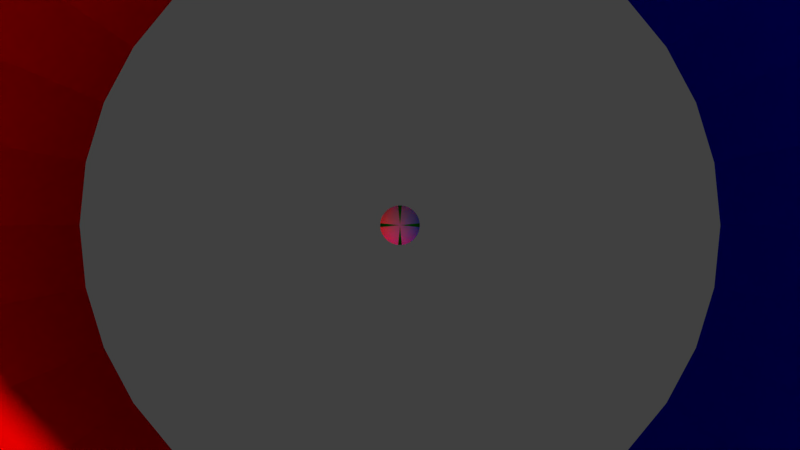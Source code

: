 # Source: build_819.22.1435.blend  (saved by Blender 2.79.0; exported with 4.5.12 LTS)
import bpy
from mathutils import Matrix  # noqa: F401  (used for matrix-valued properties, if any)

bpy.ops.wm.read_factory_settings(use_empty=True)
scene = bpy.context.scene
scene.name = 'Scene'

# ---- collections
col_collection_1 = bpy.data.collections.new('Collection 1'); scene.collection.children.link(col_collection_1)

# ---- materials (node trees are filled in below, after node groups)
mat_material_004 = bpy.data.materials.new('Material.004')
mat_material_004.alpha_threshold = 0.0
mat_material_004.use_transparent_shadow = False
mat_material_004.roughness = 0.5
mat_material_001 = bpy.data.materials.new('Material.001')
mat_material_001.alpha_threshold = 0.0
mat_material_001.use_transparent_shadow = False
mat_material_001.diffuse_color = (1.0, 0.0, 0.0, 1.0)
mat_material_001.roughness = 0.5
mat_material = bpy.data.materials.new('Material')
mat_material.alpha_threshold = 0.0
mat_material.use_transparent_shadow = False
mat_material.diffuse_color = (0.0, 0.0, 1.0, 1.0)
mat_material.roughness = 0.5
mat_material.line_color = (0.0, 0.0, 0.0, 1.0)
mat_material_002 = bpy.data.materials.new('Material.002')
mat_material_002.alpha_threshold = 0.0
mat_material_002.use_transparent_shadow = False
mat_material_002.diffuse_color = (1.0, 1.0, 1.0, 1.0)
mat_material_002.roughness = 0.5
mat_material_003 = bpy.data.materials.new('Material.003')
mat_material_003.alpha_threshold = 0.0
mat_material_003.use_transparent_shadow = False
mat_material_003.diffuse_color = (0.0, 1.0, 0.0, 1.0)
mat_material_003.roughness = 0.5

# ---- material node trees

# ---- world
world_world = bpy.data.worlds.new('World'); scene.world = world_world
world_world.color = (0.05088, 0.05088, 0.05088)
world_world.use_sun_shadow = False
world_world.sun_shadow_jitter_overblur = 0.0
world_world.cycles.sampling_method = 'MANUAL'

# ---- cameras
cam_camera = bpy.data.cameras.new('Camera')
cam_camera.clip_end = 100.0
cam_camera.lens = 35.0
cam_camera.sensor_width = 32.0
cam_camera.sensor_height = 18.0
cam_camera.ortho_scale = 7.314
cam_camera.dof.focus_distance = 0.0
cam_camera.dof.aperture_fstop = 128.0

# ---- meshes
me_cylinder_004 = bpy.data.meshes.new('Cylinder.004')
me_cylinder_004.from_pydata([(0.0, 1.0, -1.0), (0.0, 1.0, 1.0), (0.1951, 0.9808, -1.0), (0.1951, 0.9808, 1.0), (0.3827, 0.9239, -1.0), (0.3827, 0.9239, 1.0), (0.5556, 0.8315, -1.0), (0.5556, 0.8315, 1.0), (0.7071, 0.7071, -1.0), (0.7071, 0.7071, 1.0), (0.8315, 0.5556, -1.0), (0.8315, 0.5556, 1.0), (0.9239, 0.3827, -1.0), (0.9239, 0.3827, 1.0), (0.9808, 0.1951, -1.0), (0.9808, 0.1951, 1.0), (1.0, 7.55e-08, -1.0), (1.0, 7.55e-08, 1.0), (0.9808, -0.1951, -1.0), (0.9808, -0.1951, 1.0), (0.9239, -0.3827, -1.0), (0.9239, -0.3827, 1.0), (0.8315, -0.5556, -1.0), (0.8315, -0.5556, 1.0), (0.7071, -0.7071, -1.0), (0.7071, -0.7071, 1.0), (0.5556, -0.8315, -1.0), (0.5556, -0.8315, 1.0), (0.3827, -0.9239, -1.0), (0.3827, -0.9239, 1.0), (0.1951, -0.9808, -1.0), (0.1951, -0.9808, 1.0), (-3.258e-07, -1.0, -1.0), (-3.258e-07, -1.0, 1.0), (-0.1951, -0.9808, -1.0), (-0.1951, -0.9808, 1.0), (-0.3827, -0.9239, -1.0), (-0.3827, -0.9239, 1.0), (-0.5556, -0.8315, -1.0), (-0.5556, -0.8315, 1.0), (-0.7071, -0.7071, -1.0), (-0.7071, -0.7071, 1.0), (-0.8315, -0.5556, -1.0), (-0.8315, -0.5556, 1.0), (-0.9239, -0.3827, -1.0), (-0.9239, -0.3827, 1.0), (-0.9808, -0.1951, -1.0), (-0.9808, -0.1951, 1.0), (-1.0, 9.656e-07, -1.0), (-1.0, 9.656e-07, 1.0), (-0.9808, 0.1951, -1.0), (-0.9808, 0.1951, 1.0), (-0.9239, 0.3827, -1.0), (-0.9239, 0.3827, 1.0), (-0.8315, 0.5556, -1.0), (-0.8315, 0.5556, 1.0), (-0.7071, 0.7071, -1.0), (-0.7071, 0.7071, 1.0), (-0.5556, 0.8315, -1.0), (-0.5556, 0.8315, 1.0), (-0.3827, 0.9239, -1.0), (-0.3827, 0.9239, 1.0), (-0.1951, 0.9808, -1.0), (-0.1951, 0.9808, 1.0), (-2.551e-08, 1.204, -1.216), (0.2349, 1.181, -1.216), (0.2349, 1.181, 1.216), (-2.551e-08, 1.204, 1.216), (0.4608, 1.112, -1.216), (0.4608, 1.112, 1.216), (0.669, 1.001, -1.216), (0.669, 1.001, 1.216), (0.8515, 0.8515, -1.216), (0.8515, 0.8515, 1.216), (1.001, 0.669, -1.216), (1.001, 0.669, 1.216), (1.112, 0.4608, -1.216), (1.112, 0.4608, 1.216), (1.181, 0.2349, -1.216), (1.181, 0.2349, 1.216), (1.204, 2.307e-08, -1.216), (1.204, 2.307e-08, 1.216), (1.181, -0.2349, -1.216), (1.181, -0.2349, 1.216), (1.112, -0.4608, -1.216), (1.112, -0.4608, 1.216), (1.001, -0.669, -1.216), (1.001, -0.669, 1.216), (0.8515, -0.8515, -1.216), (0.8515, -0.8515, 1.216), (0.669, -1.001, -1.216), (0.669, -1.001, 1.216), (0.4608, -1.112, -1.216), (0.4608, -1.112, 1.216), (0.2349, -1.181, -1.216), (0.2349, -1.181, 1.216), (-4.135e-07, -1.204, -1.216), (-4.135e-07, -1.204, 1.216), (-0.2349, -1.181, -1.216), (-0.2349, -1.181, 1.216), (-0.4608, -1.112, -1.216), (-0.4608, -1.112, 1.216), (-0.669, -1.001, -1.216), (-0.669, -1.001, 1.216), (-0.8515, -0.8515, -1.216), (-0.8515, -0.8515, 1.216), (-1.001, -0.669, -1.216), (-1.001, -0.669, 1.216), (-1.112, -0.4608, -1.216), (-1.112, -0.4608, 1.216), (-1.181, -0.2349, -1.216), (-1.181, -0.2349, 1.216), (-1.204, 1.096e-06, -1.216), (-1.204, 1.096e-06, 1.216), (-1.181, 0.2349, -1.216), (-1.181, 0.2349, 1.216), (-1.112, 0.4608, -1.216), (-1.112, 0.4608, 1.216), (-1.001, 0.669, -1.216), (-1.001, 0.669, 1.216), (-0.8515, 0.8515, -1.216), (-0.8515, 0.8515, 1.216), (-0.669, 1.001, -1.216), (-0.669, 1.001, 1.216), (-0.4608, 1.112, -1.216), (-0.4608, 1.112, 1.216), (-0.2349, 1.181, -1.216), (-0.2349, 1.181, 1.216)], [], [(0, 1, 3, 2), (2, 3, 5, 4), (4, 5, 7, 6), (6, 7, 9, 8), (8, 9, 11, 10), (10, 11, 13, 12), (12, 13, 15, 14), (14, 15, 17, 16), (16, 17, 19, 18), (18, 19, 21, 20), (20, 21, 23, 22), (22, 23, 25, 24), (24, 25, 27, 26), (26, 27, 29, 28), (28, 29, 31, 30), (30, 31, 33, 32), (32, 33, 35, 34), (34, 35, 37, 36), (36, 37, 39, 38), (38, 39, 41, 40), (40, 41, 43, 42), (42, 43, 45, 44), (44, 45, 47, 46), (46, 47, 49, 48), (48, 49, 51, 50), (50, 51, 53, 52), (52, 53, 55, 54), (54, 55, 57, 56), (56, 57, 59, 58), (58, 59, 61, 60), (60, 61, 63, 62), (62, 63, 1, 0), (64, 65, 66, 67), (65, 68, 69, 66), (68, 70, 71, 69), (70, 72, 73, 71), (72, 74, 75, 73), (74, 76, 77, 75), (76, 78, 79, 77), (78, 80, 81, 79), (80, 82, 83, 81), (82, 84, 85, 83), (84, 86, 87, 85), (86, 88, 89, 87), (88, 90, 91, 89), (90, 92, 93, 91), (92, 94, 95, 93), (94, 96, 97, 95), (96, 98, 99, 97), (98, 100, 101, 99), (100, 102, 103, 101), (102, 104, 105, 103), (104, 106, 107, 105), (106, 108, 109, 107), (108, 110, 111, 109), (110, 112, 113, 111), (112, 114, 115, 113), (114, 116, 117, 115), (116, 118, 119, 117), (118, 120, 121, 119), (120, 122, 123, 121), (122, 124, 125, 123), (124, 126, 127, 125), (126, 64, 67, 127), (7, 5, 69, 71), (40, 42, 106, 104), (25, 23, 87, 89), (58, 60, 124, 122), (43, 41, 105, 107), (6, 8, 72, 70), (61, 59, 123, 125), (24, 26, 90, 88), (9, 7, 71, 73), (42, 44, 108, 106), (27, 25, 89, 91), (60, 62, 126, 124), (45, 43, 107, 109), (8, 10, 74, 72), (63, 61, 125, 127), (26, 28, 92, 90), (11, 9, 73, 75), (44, 46, 110, 108), (29, 27, 91, 93), (62, 0, 64, 126), (47, 45, 109, 111), (10, 12, 76, 74), (1, 63, 127, 67), (28, 30, 94, 92), (13, 11, 75, 77), (46, 48, 112, 110), (31, 29, 93, 95), (49, 47, 111, 113), (12, 14, 78, 76), (30, 32, 96, 94), (15, 13, 77, 79), (48, 50, 114, 112), (33, 31, 95, 97), (51, 49, 113, 115), (14, 16, 80, 78), (32, 34, 98, 96), (17, 15, 79, 81), (50, 52, 116, 114), (35, 33, 97, 99), (53, 51, 115, 117), (16, 18, 82, 80), (34, 36, 100, 98), (19, 17, 81, 83), (0, 2, 65, 64), (52, 54, 118, 116), (37, 35, 99, 101), (3, 1, 67, 66), (55, 53, 117, 119), (18, 20, 84, 82), (36, 38, 102, 100), (21, 19, 83, 85), (54, 56, 120, 118), (39, 37, 101, 103), (2, 4, 68, 65), (57, 55, 119, 121), (20, 22, 86, 84), (5, 3, 66, 69), (38, 40, 104, 102), (23, 21, 85, 87), (56, 58, 122, 120), (41, 39, 103, 105), (4, 6, 70, 68), (59, 57, 121, 123), (22, 24, 88, 86)])
me_cylinder_004.materials.append(mat_material_004)
me_cylinder_004.use_remesh_preserve_volume = False
me_cylinder_004.use_remesh_preserve_attributes = False
me_cylinder_004.use_mirror_vertex_groups = False
me_cylinder_004.update()
me_cylinder = bpy.data.meshes.new('Cylinder')
me_cylinder.from_pydata([(0.0, 1.0, -1.0), (0.0, 1.0, 1.0), (0.1951, 0.9808, -1.0), (0.1951, 0.9808, 1.0), (0.3827, 0.9239, -1.0), (0.3827, 0.9239, 1.0), (0.5556, 0.8315, -1.0), (0.5556, 0.8315, 1.0), (0.7071, 0.7071, -1.0), (0.7071, 0.7071, 1.0), (0.8315, 0.5556, -1.0), (0.8315, 0.5556, 1.0), (0.9239, 0.3827, -1.0), (0.9239, 0.3827, 1.0), (0.9808, 0.1951, -1.0), (0.9808, 0.1951, 1.0), (1.0, 7.55e-08, -1.0), (1.0, 7.55e-08, 1.0), (0.9808, -0.1951, -1.0), (0.9808, -0.1951, 1.0), (0.9239, -0.3827, -1.0), (0.9239, -0.3827, 1.0), (0.8315, -0.5556, -1.0), (0.8315, -0.5556, 1.0), (0.7071, -0.7071, -1.0), (0.7071, -0.7071, 1.0), (0.5556, -0.8315, -1.0), (0.5556, -0.8315, 1.0), (0.3827, -0.9239, -1.0), (0.3827, -0.9239, 1.0), (0.1951, -0.9808, -1.0), (0.1951, -0.9808, 1.0), (-3.258e-07, -1.0, -1.0), (-3.258e-07, -1.0, 1.0), (-0.1951, -0.9808, -1.0), (-0.1951, -0.9808, 1.0), (-0.3827, -0.9239, -1.0), (-0.3827, -0.9239, 1.0), (-0.5556, -0.8315, -1.0), (-0.5556, -0.8315, 1.0), (-0.7071, -0.7071, -1.0), (-0.7071, -0.7071, 1.0), (-0.8315, -0.5556, -1.0), (-0.8315, -0.5556, 1.0), (-0.9239, -0.3827, -1.0), (-0.9239, -0.3827, 1.0), (-0.9808, -0.1951, -1.0), (-0.9808, -0.1951, 1.0), (-1.0, 9.656e-07, -1.0), (-1.0, 9.656e-07, 1.0), (-0.9808, 0.1951, -1.0), (-0.9808, 0.1951, 1.0), (-0.9239, 0.3827, -1.0), (-0.9239, 0.3827, 1.0), (-0.8315, 0.5556, -1.0), (-0.8315, 0.5556, 1.0), (-0.7071, 0.7071, -1.0), (-0.7071, 0.7071, 1.0), (-0.5556, 0.8315, -1.0), (-0.5556, 0.8315, 1.0), (-0.3827, 0.9239, -1.0), (-0.3827, 0.9239, 1.0), (-0.1951, 0.9808, -1.0), (-0.1951, 0.9808, 1.0), (-2.551e-08, 1.204, -1.216), (0.2349, 1.181, -1.216), (0.2349, 1.181, 1.216), (-2.551e-08, 1.204, 1.216), (0.4608, 1.112, -1.216), (0.4608, 1.112, 1.216), (0.669, 1.001, -1.216), (0.669, 1.001, 1.216), (0.8515, 0.8515, -1.216), (0.8515, 0.8515, 1.216), (1.001, 0.669, -1.216), (1.001, 0.669, 1.216), (1.112, 0.4608, -1.216), (1.112, 0.4608, 1.216), (1.181, 0.2349, -1.216), (1.181, 0.2349, 1.216), (1.204, 2.307e-08, -1.216), (1.204, 2.307e-08, 1.216), (1.181, -0.2349, -1.216), (1.181, -0.2349, 1.216), (1.112, -0.4608, -1.216), (1.112, -0.4608, 1.216), (1.001, -0.669, -1.216), (1.001, -0.669, 1.216), (0.8515, -0.8515, -1.216), (0.8515, -0.8515, 1.216), (0.669, -1.001, -1.216), (0.669, -1.001, 1.216), (0.4608, -1.112, -1.216), (0.4608, -1.112, 1.216), (0.2349, -1.181, -1.216), (0.2349, -1.181, 1.216), (-4.135e-07, -1.204, -1.216), (-4.135e-07, -1.204, 1.216), (-0.2349, -1.181, -1.216), (-0.2349, -1.181, 1.216), (-0.4608, -1.112, -1.216), (-0.4608, -1.112, 1.216), (-0.669, -1.001, -1.216), (-0.669, -1.001, 1.216), (-0.8515, -0.8515, -1.216), (-0.8515, -0.8515, 1.216), (-1.001, -0.669, -1.216), (-1.001, -0.669, 1.216), (-1.112, -0.4608, -1.216), (-1.112, -0.4608, 1.216), (-1.181, -0.2349, -1.216), (-1.181, -0.2349, 1.216), (-1.204, 1.096e-06, -1.216), (-1.204, 1.096e-06, 1.216), (-1.181, 0.2349, -1.216), (-1.181, 0.2349, 1.216), (-1.112, 0.4608, -1.216), (-1.112, 0.4608, 1.216), (-1.001, 0.669, -1.216), (-1.001, 0.669, 1.216), (-0.8515, 0.8515, -1.216), (-0.8515, 0.8515, 1.216), (-0.669, 1.001, -1.216), (-0.669, 1.001, 1.216), (-0.4608, 1.112, -1.216), (-0.4608, 1.112, 1.216), (-0.2349, 1.181, -1.216), (-0.2349, 1.181, 1.216)], [], [(0, 1, 3, 2), (2, 3, 5, 4), (4, 5, 7, 6), (6, 7, 9, 8), (8, 9, 11, 10), (10, 11, 13, 12), (12, 13, 15, 14), (14, 15, 17, 16), (16, 17, 19, 18), (18, 19, 21, 20), (20, 21, 23, 22), (22, 23, 25, 24), (24, 25, 27, 26), (26, 27, 29, 28), (28, 29, 31, 30), (30, 31, 33, 32), (32, 33, 35, 34), (34, 35, 37, 36), (36, 37, 39, 38), (38, 39, 41, 40), (40, 41, 43, 42), (42, 43, 45, 44), (44, 45, 47, 46), (46, 47, 49, 48), (48, 49, 51, 50), (50, 51, 53, 52), (52, 53, 55, 54), (54, 55, 57, 56), (56, 57, 59, 58), (58, 59, 61, 60), (60, 61, 63, 62), (62, 63, 1, 0), (64, 65, 66, 67), (65, 68, 69, 66), (68, 70, 71, 69), (70, 72, 73, 71), (72, 74, 75, 73), (74, 76, 77, 75), (76, 78, 79, 77), (78, 80, 81, 79), (80, 82, 83, 81), (82, 84, 85, 83), (84, 86, 87, 85), (86, 88, 89, 87), (88, 90, 91, 89), (90, 92, 93, 91), (92, 94, 95, 93), (94, 96, 97, 95), (96, 98, 99, 97), (98, 100, 101, 99), (100, 102, 103, 101), (102, 104, 105, 103), (104, 106, 107, 105), (106, 108, 109, 107), (108, 110, 111, 109), (110, 112, 113, 111), (112, 114, 115, 113), (114, 116, 117, 115), (116, 118, 119, 117), (118, 120, 121, 119), (120, 122, 123, 121), (122, 124, 125, 123), (124, 126, 127, 125), (126, 64, 67, 127), (7, 5, 69, 71), (40, 42, 106, 104), (25, 23, 87, 89), (58, 60, 124, 122), (43, 41, 105, 107), (6, 8, 72, 70), (61, 59, 123, 125), (24, 26, 90, 88), (9, 7, 71, 73), (42, 44, 108, 106), (27, 25, 89, 91), (60, 62, 126, 124), (45, 43, 107, 109), (8, 10, 74, 72), (63, 61, 125, 127), (26, 28, 92, 90), (11, 9, 73, 75), (44, 46, 110, 108), (29, 27, 91, 93), (62, 0, 64, 126), (47, 45, 109, 111), (10, 12, 76, 74), (1, 63, 127, 67), (28, 30, 94, 92), (13, 11, 75, 77), (46, 48, 112, 110), (31, 29, 93, 95), (49, 47, 111, 113), (12, 14, 78, 76), (30, 32, 96, 94), (15, 13, 77, 79), (48, 50, 114, 112), (33, 31, 95, 97), (51, 49, 113, 115), (14, 16, 80, 78), (32, 34, 98, 96), (17, 15, 79, 81), (50, 52, 116, 114), (35, 33, 97, 99), (53, 51, 115, 117), (16, 18, 82, 80), (34, 36, 100, 98), (19, 17, 81, 83), (0, 2, 65, 64), (52, 54, 118, 116), (37, 35, 99, 101), (3, 1, 67, 66), (55, 53, 117, 119), (18, 20, 84, 82), (36, 38, 102, 100), (21, 19, 83, 85), (54, 56, 120, 118), (39, 37, 101, 103), (2, 4, 68, 65), (57, 55, 119, 121), (20, 22, 86, 84), (5, 3, 66, 69), (38, 40, 104, 102), (23, 21, 85, 87), (56, 58, 122, 120), (41, 39, 103, 105), (4, 6, 70, 68), (59, 57, 121, 123), (22, 24, 88, 86)])
me_cylinder.polygons.foreach_set('material_index', [1, 1, 1, 1, 1, 1, 1, 1, 1, 1, 1, 1, 1, 1, 1, 1, 0, 0, 0, 0, 0, 0, 0, 0, 0, 0, 0, 0, 0, 0, 0, 0, 1, 1, 1, 1, 1, 1, 1, 1, 1, 1, 1, 1, 1, 1, 1, 1, 0, 0, 0, 0, 0, 0, 0, 0, 0, 0, 0, 0, 0, 0, 0, 0, 1, 0, 1, 0, 0, 1, 0, 1, 1, 0, 1, 0, 0, 1, 0, 1, 1, 0, 1, 0, 0, 1, 0, 1, 1, 0, 1, 0, 1, 1, 1, 0, 1, 0, 1, 0, 1, 0, 0, 0, 1, 0, 1, 1, 0, 0, 1, 0, 1, 0, 1, 0, 0, 1, 0, 1, 1, 0, 1, 0, 0, 1, 0, 1])
me_cylinder.materials.append(mat_material_001)
me_cylinder.materials.append(mat_material)
me_cylinder.use_remesh_preserve_volume = False
me_cylinder.use_remesh_preserve_attributes = False
me_cylinder.use_mirror_vertex_groups = False
me_cylinder.update()
me_sphere = bpy.data.meshes.new('Sphere')
me_sphere.from_pydata([(-0.01909, -0.9808, 0.1942), (-0.03744, -0.9239, 0.3808), (-0.05436, -0.8315, 0.5529), (-0.06918, -0.7071, 0.7037), (-0.08135, -0.5556, 0.8275), (-0.09039, -0.3827, 0.9194), (-0.09596, -0.1951, 0.9761), (-0.09784, -4.172e-07, 0.9952), (-0.09596, 0.1951, 0.9761), (-0.05436, 0.8315, 0.5529), (0.01916, -0.9808, 0.1941), (0.03758, -0.9239, 0.3808), (0.05455, -0.8315, 0.5529), (0.06943, -0.7071, 0.7037), (0.08165, -0.5556, 0.8275), (0.09072, -0.3827, 0.9194), (0.09631, -0.1951, 0.976), (0.0982, -4.172e-07, 0.9952), (0.09631, 0.1951, 0.976), (0.09072, 0.3827, 0.9194), (0.08165, 0.5556, 0.8275), (0.06943, 0.7071, 0.7037), (0.05455, 0.8315, 0.5529), (0.03758, 0.9239, 0.3808), (0.01916, 0.9808, 0.1941), (0.05667, -0.9808, 0.1867), (0.1112, -0.9239, 0.3662), (0.1614, -0.8315, 0.5316), (0.2054, -0.7071, 0.6766), (0.2415, -0.5556, 0.7956), (0.2683, -0.3827, 0.8841), (0.2849, -0.1951, 0.9385), (0.2905, -4.172e-07, 0.9569), (0.2849, 0.1951, 0.9385), (0.2683, 0.3827, 0.8841), (0.2415, 0.5556, 0.7956), (0.2054, 0.7071, 0.6766), (0.1614, 0.8315, 0.5316), (0.1112, 0.9239, 0.3662), (0.05667, 0.9808, 0.1867), (0.092, -0.9808, 0.172), (0.1805, -0.9239, 0.3375), (0.262, -0.8315, 0.4899), (0.3334, -0.7071, 0.6236), (0.3921, -0.5556, 0.7332), (0.4357, -0.3827, 0.8147), (0.4625, -0.1951, 0.8649), (0.4716, -4.172e-07, 0.8818), (0.4625, 0.1951, 0.8649), (0.4357, 0.3827, 0.8147), (0.3921, 0.5556, 0.7332), (0.3334, 0.7071, 0.6236), (0.262, 0.8315, 0.4899), (0.1805, 0.9239, 0.3375), (0.092, 0.9808, 0.172), (0.1238, -0.9808, 0.1508), (0.2428, -0.9239, 0.2958), (0.3525, -0.8315, 0.4294), (0.4487, -0.7071, 0.5465), (0.5276, -0.5556, 0.6426), (0.5862, -0.3827, 0.7141), (0.6223, -0.1951, 0.758), (0.6345, -4.172e-07, 0.7729), (0.6223, 0.1951, 0.758), (0.5862, 0.3827, 0.7141), (0.5276, 0.5556, 0.6426), (0.4487, 0.7071, 0.5465), (0.3525, 0.8315, 0.4294), (0.2428, 0.9239, 0.2958), (0.1238, 0.9808, 0.1508), (0.1508, -0.9808, 0.1237), (0.2959, -0.9239, 0.2427), (0.4295, -0.8315, 0.3524), (0.5467, -0.7071, 0.4485), (0.6428, -0.5556, 0.5274), (0.7143, -0.3827, 0.586), (0.7583, -0.1951, 0.6221), (0.7731, -4.172e-07, 0.6343), (0.7583, 0.1951, 0.6221), (0.7143, 0.3827, 0.586), (0.6428, 0.5556, 0.5274), (0.5467, 0.7071, 0.4485), (0.4295, 0.8315, 0.3524), (0.2959, 0.9239, 0.2427), (0.1508, 0.9808, 0.1237), (0.1721, -0.9808, 0.09193), (0.3375, -0.9239, 0.1803), (0.49, -0.8315, 0.2618), (0.6237, -0.7071, 0.3332), (0.7334, -0.5556, 0.3918), (0.8149, -0.3827, 0.4354), (0.8651, -0.1951, 0.4622), (0.882, -4.172e-07, 0.4712), (0.8651, 0.1951, 0.4622), (0.8149, 0.3827, 0.4354), (0.7334, 0.5556, 0.3918), (0.6237, 0.7071, 0.3332), (0.49, 0.8315, 0.2618), (0.3375, 0.9239, 0.1803), (0.1721, 0.9808, 0.09193), (0.1867, -0.9808, 0.0566), (0.3662, -0.9239, 0.111), (0.5317, -0.8315, 0.1612), (0.6767, -0.7071, 0.2051), (0.7957, -0.5556, 0.2412), (0.8841, -0.3827, 0.268), (0.9386, -0.1951, 0.2845), (0.957, -4.172e-07, 0.2901), (0.9386, 0.1951, 0.2845), (0.8841, 0.3827, 0.268), (0.7957, 0.5556, 0.2412), (0.6767, 0.7071, 0.2051), (0.5317, 0.8315, 0.1612), (0.3662, 0.9239, 0.111), (0.1867, 0.9808, 0.0566), (0.1942, -0.9808, 0.01909), (0.3808, -0.9239, 0.03744), (0.5529, -0.8315, 0.05436), (0.7037, -0.7071, 0.06918), (0.8275, -0.5556, 0.08135), (0.9194, -0.3827, 0.09039), (0.9761, -0.1951, 0.09596), (0.9952, -4.023e-07, 0.09784), (0.9761, 0.1951, 0.09596), (0.9194, 0.3827, 0.09039), (0.8275, 0.5556, 0.08135), (0.7037, 0.7071, 0.06918), (0.5529, 0.8315, 0.05436), (0.3808, 0.9239, 0.03744), (0.1942, 0.9808, 0.01909), (0.1941, -0.9808, -0.01916), (0.3808, -0.9239, -0.03758), (0.5529, -0.8315, -0.05455), (0.7037, -0.7071, -0.06943), (0.8275, -0.5556, -0.08165), (0.9194, -0.3827, -0.09072), (0.976, -0.1951, -0.09631), (0.9952, -3.949e-07, -0.0982), (0.976, 0.1951, -0.09631), (0.9194, 0.3827, -0.09072), (0.8275, 0.5556, -0.08165), (0.7037, 0.7071, -0.06943), (0.5529, 0.8315, -0.05455), (0.3808, 0.9239, -0.03758), (0.1941, 0.9808, -0.01916), (0.1867, -0.9808, -0.05667), (0.3662, -0.9239, -0.1112), (0.5316, -0.8315, -0.1614), (0.6766, -0.7071, -0.2054), (0.7956, -0.5556, -0.2415), (0.884, -0.3827, -0.2683), (0.9385, -0.1951, -0.2849), (0.9569, -3.874e-07, -0.2905), (0.9385, 0.1951, -0.2849), (0.884, 0.3827, -0.2683), (0.7956, 0.5556, -0.2415), (0.6766, 0.7071, -0.2054), (0.5316, 0.8315, -0.1614), (0.3662, 0.9239, -0.1112), (0.1867, 0.9808, -0.05667), (0.172, -0.9808, -0.092), (0.3375, -0.9239, -0.1805), (0.4899, -0.8315, -0.262), (0.6236, -0.7071, -0.3334), (0.7332, -0.5556, -0.3921), (0.8147, -0.3827, -0.4357), (0.8649, -0.1951, -0.4625), (0.8818, -3.874e-07, -0.4716), (0.8649, 0.1951, -0.4625), (0.8147, 0.3827, -0.4357), (0.7332, 0.5556, -0.3921), (0.6236, 0.7071, -0.3334), (0.4899, 0.8315, -0.262), (0.3375, 0.9239, -0.1805), (0.172, 0.9808, -0.092), (0.1508, -0.9808, -0.1238), (0.2958, -0.9239, -0.2428), (0.4294, -0.8315, -0.3525), (0.5465, -0.7071, -0.4487), (0.6426, -0.5556, -0.5276), (0.7141, -0.3827, -0.5862), (0.758, -0.1951, -0.6223), (0.7729, -3.576e-07, -0.6345), (0.758, 0.1951, -0.6223), (0.7141, 0.3827, -0.5862), (0.6426, 0.5556, -0.5276), (0.5465, 0.7071, -0.4487), (0.4294, 0.8315, -0.3525), (0.2958, 0.9239, -0.2428), (0.1508, 0.9808, -0.1238), (0.1237, -0.9808, -0.1508), (0.2427, -0.9239, -0.2959), (0.3524, -0.8315, -0.4295), (0.4485, -0.7071, -0.5467), (0.5274, -0.5556, -0.6428), (0.586, -0.3827, -0.7143), (0.6221, -0.1951, -0.7583), (0.6343, -3.576e-07, -0.7731), (0.6221, 0.1951, -0.7583), (0.586, 0.3827, -0.7143), (0.5274, 0.5556, -0.6428), (0.4485, 0.7071, -0.5467), (0.3524, 0.8315, -0.4295), (0.2427, 0.9239, -0.2959), (0.1237, 0.9808, -0.1508), (1.16e-08, 1.0, 0.0), (0.09193, -0.9808, -0.1721), (0.1803, -0.9239, -0.3375), (0.2618, -0.8315, -0.49), (0.3332, -0.7071, -0.6237), (0.3918, -0.5556, -0.7334), (0.4354, -0.3827, -0.8149), (0.4622, -0.1951, -0.8651), (0.4712, -3.576e-07, -0.882), (0.4622, 0.1951, -0.8651), (0.4354, 0.3827, -0.8149), (0.3918, 0.5556, -0.7334), (0.3332, 0.7071, -0.6237), (0.2618, 0.8315, -0.49), (0.1803, 0.9239, -0.3375), (0.09193, 0.9808, -0.1721), (0.0566, -0.9808, -0.1867), (0.111, -0.9239, -0.3662), (0.1612, -0.8315, -0.5317), (0.2051, -0.7071, -0.6767), (0.2412, -0.5556, -0.7957), (0.268, -0.3827, -0.8841), (0.2845, -0.1951, -0.9386), (0.2901, -3.576e-07, -0.957), (0.2845, 0.1951, -0.9386), (0.268, 0.3827, -0.8841), (0.2412, 0.5556, -0.7957), (0.2051, 0.7071, -0.6767), (0.1612, 0.8315, -0.5317), (0.111, 0.9239, -0.3662), (0.0566, 0.9808, -0.1867), (0.01909, -0.9808, -0.1942), (0.03744, -0.9239, -0.3808), (0.05436, -0.8315, -0.5529), (0.06918, -0.7071, -0.7037), (0.08135, -0.5556, -0.8275), (0.09039, -0.3827, -0.9194), (0.09596, -0.1951, -0.9761), (0.09784, -3.576e-07, -0.9952), (0.09596, 0.1951, -0.9761), (0.09039, 0.3827, -0.9194), (0.08135, 0.5556, -0.8275), (0.06918, 0.7071, -0.7037), (0.05436, 0.8315, -0.5529), (0.03744, 0.9239, -0.3808), (0.01909, 0.9808, -0.1942), (-0.01916, -0.9808, -0.1941), (-0.03758, -0.9239, -0.3808), (-0.05455, -0.8315, -0.5529), (-0.06943, -0.7071, -0.7037), (-0.08165, -0.5556, -0.8275), (-0.09072, -0.3827, -0.9194), (-0.09631, -0.1951, -0.976), (-0.0982, -3.576e-07, -0.9952), (-0.09631, 0.1951, -0.976), (-0.09072, 0.3827, -0.9194), (-0.08165, 0.5556, -0.8275), (-0.06943, 0.7071, -0.7037), (-0.05455, 0.8315, -0.5529), (-0.03758, 0.9239, -0.3808), (-0.01916, 0.9808, -0.1941), (-0.05667, -0.9808, -0.1867), (-0.1112, -0.9239, -0.3662), (-0.1614, -0.8315, -0.5316), (-0.2054, -0.7071, -0.6766), (-0.2415, -0.5556, -0.7956), (-0.2683, -0.3827, -0.884), (-0.2849, -0.1951, -0.9385), (-0.2905, -3.576e-07, -0.9569), (-0.2849, 0.1951, -0.9385), (-0.2683, 0.3827, -0.884), (-0.2415, 0.5556, -0.7956), (-0.2054, 0.7071, -0.6766), (-0.1614, 0.8315, -0.5316), (-0.1112, 0.9239, -0.3662), (-0.05667, 0.9808, -0.1867), (-0.092, -0.9808, -0.172), (-0.1805, -0.9239, -0.3375), (-0.262, -0.8315, -0.4899), (-0.3334, -0.7071, -0.6236), (-0.3921, -0.5556, -0.7332), (-0.4357, -0.3827, -0.8147), (-0.4625, -0.1951, -0.8649), (-0.4716, -3.576e-07, -0.8818), (-0.4625, 0.1951, -0.8649), (-0.4357, 0.3827, -0.8147), (-0.3921, 0.5556, -0.7332), (-0.3334, 0.7071, -0.6236), (-0.262, 0.8315, -0.4899), (-0.1805, 0.9239, -0.3375), (-0.092, 0.9808, -0.172), (-1.952e-07, -1.0, -3.576e-07), (-0.1238, -0.9808, -0.1508), (-0.2428, -0.9239, -0.2958), (-0.3525, -0.8315, -0.4294), (-0.4487, -0.7071, -0.5465), (-0.5276, -0.5556, -0.6426), (-0.5862, -0.3827, -0.7141), (-0.6223, -0.1951, -0.758), (-0.6345, -3.576e-07, -0.7729), (-0.6223, 0.1951, -0.758), (-0.5862, 0.3827, -0.7141), (-0.5276, 0.5556, -0.6426), (-0.4487, 0.7071, -0.5465), (-0.3525, 0.8315, -0.4294), (-0.2428, 0.9239, -0.2958), (-0.1238, 0.9808, -0.1508), (-0.1508, -0.9808, -0.1237), (-0.2959, -0.9239, -0.2427), (-0.4295, -0.8315, -0.3524), (-0.5467, -0.7071, -0.4485), (-0.6428, -0.5556, -0.5274), (-0.7143, -0.3827, -0.586), (-0.7583, -0.1951, -0.6221), (-0.7731, -3.576e-07, -0.6343), (-0.7583, 0.1951, -0.6221), (-0.7143, 0.3827, -0.586), (-0.6428, 0.5556, -0.5274), (-0.5467, 0.7071, -0.4485), (-0.4295, 0.8315, -0.3524), (-0.2959, 0.9239, -0.2427), (-0.1508, 0.9808, -0.1237), (-0.1721, -0.9808, -0.09193), (-0.3375, -0.9239, -0.1803), (-0.49, -0.8315, -0.2618), (-0.6237, -0.7071, -0.3332), (-0.7334, -0.5556, -0.3918), (-0.8149, -0.3827, -0.4354), (-0.8651, -0.1951, -0.4622), (-0.882, -3.874e-07, -0.4712), (-0.8651, 0.1951, -0.4622), (-0.8149, 0.3827, -0.4354), (-0.7334, 0.5556, -0.3918), (-0.6237, 0.7071, -0.3332), (-0.49, 0.8315, -0.2618), (-0.3375, 0.9239, -0.1803), (-0.1721, 0.9808, -0.09193), (-0.1867, -0.9808, -0.0566), (-0.3662, -0.9239, -0.111), (-0.5317, -0.8315, -0.1612), (-0.6767, -0.7071, -0.2051), (-0.7957, -0.5556, -0.2412), (-0.8841, -0.3827, -0.268), (-0.9386, -0.1951, -0.2845), (-0.957, -3.874e-07, -0.2901), (-0.9386, 0.1951, -0.2845), (-0.8841, 0.3827, -0.268), (-0.7957, 0.5556, -0.2412), (-0.6767, 0.7071, -0.2051), (-0.5317, 0.8315, -0.1612), (-0.3662, 0.9239, -0.111), (-0.1867, 0.9808, -0.0566), (-0.1942, -0.9808, -0.01909), (-0.3808, -0.9239, -0.03744), (-0.5529, -0.8315, -0.05436), (-0.7037, -0.7071, -0.06918), (-0.8275, -0.5556, -0.08135), (-0.9194, -0.3827, -0.09039), (-0.9761, -0.1951, -0.09596), (-0.9952, -3.949e-07, -0.09784), (-0.9761, 0.1951, -0.09596), (-0.9194, 0.3827, -0.09039), (-0.8275, 0.5556, -0.08135), (-0.7037, 0.7071, -0.06918), (-0.5529, 0.8315, -0.05436), (-0.3808, 0.9239, -0.03744), (-0.1942, 0.9808, -0.01909), (-0.1941, -0.9808, 0.01916), (-0.3808, -0.9239, 0.03758), (-0.5529, -0.8315, 0.05455), (-0.7037, -0.7071, 0.06943), (-0.8275, -0.5556, 0.08165), (-0.9194, -0.3827, 0.09072), (-0.976, -0.1951, 0.09631), (-0.9952, -4.023e-07, 0.0982), (-0.976, 0.1951, 0.09631), (-0.9194, 0.3827, 0.09072), (-0.8275, 0.5556, 0.08165), (-0.7037, 0.7071, 0.06943), (-0.5529, 0.8315, 0.05455), (-0.3808, 0.9239, 0.03758), (-0.1941, 0.9808, 0.01916), (-0.1867, -0.9808, 0.05667), (-0.3662, -0.9239, 0.1112), (-0.5316, -0.8315, 0.1614), (-0.6766, -0.7071, 0.2054), (-0.7956, -0.5556, 0.2415), (-0.884, -0.3827, 0.2683), (-0.9385, -0.1951, 0.2849), (-0.9569, -4.172e-07, 0.2905), (-0.9385, 0.1951, 0.2849), (-0.884, 0.3827, 0.2683), (-0.7956, 0.5556, 0.2415), (-0.6766, 0.7071, 0.2054), (-0.5316, 0.8315, 0.1614), (-0.3662, 0.9239, 0.1112), (-0.1867, 0.9808, 0.05667), (-0.172, -0.9808, 0.092), (-0.3375, -0.9239, 0.1805), (-0.4899, -0.8315, 0.262), (-0.6236, -0.7071, 0.3334), (-0.7332, -0.5556, 0.3921), (-0.8147, -0.3827, 0.4357), (-0.8649, -0.1951, 0.4625), (-0.8818, -4.172e-07, 0.4716), (-0.8649, 0.1951, 0.4625), (-0.8147, 0.3827, 0.4357), (-0.7332, 0.5556, 0.3921), (-0.6236, 0.7071, 0.3334), (-0.4899, 0.8315, 0.262), (-0.3375, 0.9239, 0.1805), (-0.172, 0.9808, 0.092), (-0.1508, -0.9808, 0.1238), (-0.2958, -0.9239, 0.2428), (-0.4294, -0.8315, 0.3525), (-0.5465, -0.7071, 0.4487), (-0.6426, -0.5556, 0.5276), (-0.7141, -0.3827, 0.5862), (-0.758, -0.1951, 0.6223), (-0.7729, -4.172e-07, 0.6345), (-0.758, 0.1951, 0.6223), (-0.7141, 0.3827, 0.5862), (-0.6426, 0.5556, 0.5276), (-0.5465, 0.7071, 0.4487), (-0.4294, 0.8315, 0.3525), (-0.2958, 0.9239, 0.2428), (-0.1508, 0.9808, 0.1238), (-0.1237, -0.9808, 0.1508), (-0.2427, -0.9239, 0.2959), (-0.3524, -0.8315, 0.4295), (-0.4485, -0.7071, 0.5467), (-0.5274, -0.5556, 0.6428), (-0.586, -0.3827, 0.7143), (-0.6221, -0.1951, 0.7583), (-0.6343, -4.172e-07, 0.7731), (-0.6221, 0.1951, 0.7583), (-0.586, 0.3827, 0.7143), (-0.5274, 0.5556, 0.6428), (-0.4485, 0.7071, 0.5467), (-0.3524, 0.8315, 0.4295), (-0.2427, 0.9239, 0.2959), (-0.1237, 0.9808, 0.1508), (-0.09193, -0.9808, 0.1721), (-0.1803, -0.9239, 0.3375), (-0.2618, -0.8315, 0.49), (-0.3332, -0.7071, 0.6237), (-0.3918, -0.5556, 0.7334), (-0.4354, -0.3827, 0.8149), (-0.4622, -0.1951, 0.8651), (-0.4712, -4.172e-07, 0.882), (-0.4622, 0.1951, 0.8651), (-0.4354, 0.3827, 0.8149), (-0.3918, 0.5556, 0.7334), (-0.3332, 0.7071, 0.6237), (-0.2618, 0.8315, 0.49), (-0.1803, 0.9239, 0.3375), (-0.09193, 0.9808, 0.1721), (-0.0566, -0.9808, 0.1867), (-0.111, -0.9239, 0.3662), (-0.1612, -0.8315, 0.5317), (-0.2051, -0.7071, 0.6767), (-0.2412, -0.5556, 0.7957), (-0.268, -0.3827, 0.8841), (-0.2845, -0.1951, 0.9386), (-0.2901, -4.172e-07, 0.957), (-0.2845, 0.1951, 0.9386), (-0.268, 0.3827, 0.8841), (-0.2412, 0.5556, 0.7957), (-0.2051, 0.7071, 0.6767), (-0.1612, 0.8315, 0.5317), (-0.111, 0.9239, 0.3662), (-0.0566, 0.9808, 0.1867), (-0.09039, 0.3827, 0.9194), (-0.08135, 0.5556, 0.8275), (-0.06918, 0.7071, 0.7037), (-0.03744, 0.9239, 0.3808), (-0.01909, 0.9808, 0.1942)], [], [(481, 480, 23, 24), (7, 6, 16, 17), (0, 296, 10), (205, 481, 24), (8, 7, 17, 18), (1, 0, 10, 11), (477, 8, 18, 19), (2, 1, 11, 12), (478, 477, 19, 20), (3, 2, 12, 13), (479, 478, 20, 21), (4, 3, 13, 14), (9, 479, 21, 22), (5, 4, 14, 15), (480, 9, 22, 23), (6, 5, 15, 16), (23, 22, 37, 38), (16, 15, 30, 31), (24, 23, 38, 39), (17, 16, 31, 32), (10, 296, 25), (205, 24, 39), (18, 17, 32, 33), (11, 10, 25, 26), (19, 18, 33, 34), (12, 11, 26, 27), (20, 19, 34, 35), (13, 12, 27, 28), (21, 20, 35, 36), (14, 13, 28, 29), (22, 21, 36, 37), (15, 14, 29, 30), (27, 26, 41, 42), (35, 34, 49, 50), (28, 27, 42, 43), (36, 35, 50, 51), (29, 28, 43, 44), (37, 36, 51, 52), (30, 29, 44, 45), (38, 37, 52, 53), (31, 30, 45, 46), (39, 38, 53, 54), (32, 31, 46, 47), (25, 296, 40), (205, 39, 54), (33, 32, 47, 48), (26, 25, 40, 41), (34, 33, 48, 49), (46, 45, 60, 61), (54, 53, 68, 69), (47, 46, 61, 62), (40, 296, 55), (205, 54, 69), (48, 47, 62, 63), (41, 40, 55, 56), (49, 48, 63, 64), (42, 41, 56, 57), (50, 49, 64, 65), (43, 42, 57, 58), (51, 50, 65, 66), (44, 43, 58, 59), (52, 51, 66, 67), (45, 44, 59, 60), (53, 52, 67, 68), (65, 64, 79, 80), (58, 57, 72, 73), (66, 65, 80, 81), (59, 58, 73, 74), (67, 66, 81, 82), (60, 59, 74, 75), (68, 67, 82, 83), (61, 60, 75, 76), (69, 68, 83, 84), (62, 61, 76, 77), (55, 296, 70), (205, 69, 84), (63, 62, 77, 78), (56, 55, 70, 71), (64, 63, 78, 79), (57, 56, 71, 72), (84, 83, 98, 99), (77, 76, 91, 92), (70, 296, 85), (205, 84, 99), (78, 77, 92, 93), (71, 70, 85, 86), (79, 78, 93, 94), (72, 71, 86, 87), (80, 79, 94, 95), (73, 72, 87, 88), (81, 80, 95, 96), (74, 73, 88, 89), (82, 81, 96, 97), (75, 74, 89, 90), (83, 82, 97, 98), (76, 75, 90, 91), (96, 95, 110, 111), (89, 88, 103, 104), (97, 96, 111, 112), (90, 89, 104, 105), (98, 97, 112, 113), (91, 90, 105, 106), (99, 98, 113, 114), (92, 91, 106, 107), (85, 296, 100), (205, 99, 114), (93, 92, 107, 108), (86, 85, 100, 101), (94, 93, 108, 109), (87, 86, 101, 102), (95, 94, 109, 110), (88, 87, 102, 103), (100, 296, 115), (205, 114, 129), (108, 107, 122, 123), (101, 100, 115, 116), (109, 108, 123, 124), (102, 101, 116, 117), (110, 109, 124, 125), (103, 102, 117, 118), (111, 110, 125, 126), (104, 103, 118, 119), (112, 111, 126, 127), (105, 104, 119, 120), (113, 112, 127, 128), (106, 105, 120, 121), (114, 113, 128, 129), (107, 106, 121, 122), (119, 118, 133, 134), (127, 126, 141, 142), (120, 119, 134, 135), (128, 127, 142, 143), (121, 120, 135, 136), (129, 128, 143, 144), (122, 121, 136, 137), (115, 296, 130), (205, 129, 144), (123, 122, 137, 138), (116, 115, 130, 131), (124, 123, 138, 139), (117, 116, 131, 132), (125, 124, 139, 140), (118, 117, 132, 133), (126, 125, 140, 141), (138, 137, 152, 153), (131, 130, 145, 146), (139, 138, 153, 154), (132, 131, 146, 147), (140, 139, 154, 155), (133, 132, 147, 148), (141, 140, 155, 156), (134, 133, 148, 149), (142, 141, 156, 157), (135, 134, 149, 150), (143, 142, 157, 158), (136, 135, 150, 151), (144, 143, 158, 159), (137, 136, 151, 152), (130, 296, 145), (205, 144, 159), (157, 156, 171, 172), (150, 149, 164, 165), (158, 157, 172, 173), (151, 150, 165, 166), (159, 158, 173, 174), (152, 151, 166, 167), (145, 296, 160), (205, 159, 174), (153, 152, 167, 168), (146, 145, 160, 161), (154, 153, 168, 169), (147, 146, 161, 162), (155, 154, 169, 170), (148, 147, 162, 163), (156, 155, 170, 171), (149, 148, 163, 164), (161, 160, 175, 176), (169, 168, 183, 184), (162, 161, 176, 177), (170, 169, 184, 185), (163, 162, 177, 178), (171, 170, 185, 186), (164, 163, 178, 179), (172, 171, 186, 187), (165, 164, 179, 180), (173, 172, 187, 188), (166, 165, 180, 181), (174, 173, 188, 189), (167, 166, 181, 182), (160, 296, 175), (205, 174, 189), (168, 167, 182, 183), (180, 179, 194, 195), (188, 187, 202, 203), (181, 180, 195, 196), (189, 188, 203, 204), (182, 181, 196, 197), (175, 296, 190), (205, 189, 204), (183, 182, 197, 198), (176, 175, 190, 191), (184, 183, 198, 199), (177, 176, 191, 192), (185, 184, 199, 200), (178, 177, 192, 193), (186, 185, 200, 201), (179, 178, 193, 194), (187, 186, 201, 202), (199, 198, 214, 215), (192, 191, 207, 208), (200, 199, 215, 216), (193, 192, 208, 209), (201, 200, 216, 217), (194, 193, 209, 210), (202, 201, 217, 218), (195, 194, 210, 211), (203, 202, 218, 219), (196, 195, 211, 212), (204, 203, 219, 220), (197, 196, 212, 213), (190, 296, 206), (205, 204, 220), (198, 197, 213, 214), (191, 190, 206, 207), (219, 218, 233, 234), (212, 211, 226, 227), (220, 219, 234, 235), (213, 212, 227, 228), (206, 296, 221), (205, 220, 235), (214, 213, 228, 229), (207, 206, 221, 222), (215, 214, 229, 230), (208, 207, 222, 223), (216, 215, 230, 231), (209, 208, 223, 224), (217, 216, 231, 232), (210, 209, 224, 225), (218, 217, 232, 233), (211, 210, 225, 226), (231, 230, 245, 246), (224, 223, 238, 239), (232, 231, 246, 247), (225, 224, 239, 240), (233, 232, 247, 248), (226, 225, 240, 241), (234, 233, 248, 249), (227, 226, 241, 242), (235, 234, 249, 250), (228, 227, 242, 243), (221, 296, 236), (205, 235, 250), (229, 228, 243, 244), (222, 221, 236, 237), (230, 229, 244, 245), (223, 222, 237, 238), (250, 249, 264, 265), (243, 242, 257, 258), (236, 296, 251), (205, 250, 265), (244, 243, 258, 259), (237, 236, 251, 252), (245, 244, 259, 260), (238, 237, 252, 253), (246, 245, 260, 261), (239, 238, 253, 254), (247, 246, 261, 262), (240, 239, 254, 255), (248, 247, 262, 263), (241, 240, 255, 256), (249, 248, 263, 264), (242, 241, 256, 257), (254, 253, 268, 269), (262, 261, 276, 277), (255, 254, 269, 270), (263, 262, 277, 278), (256, 255, 270, 271), (264, 263, 278, 279), (257, 256, 271, 272), (265, 264, 279, 280), (258, 257, 272, 273), (251, 296, 266), (205, 265, 280), (259, 258, 273, 274), (252, 251, 266, 267), (260, 259, 274, 275), (253, 252, 267, 268), (261, 260, 275, 276), (273, 272, 287, 288), (266, 296, 281), (205, 280, 295), (274, 273, 288, 289), (267, 266, 281, 282), (275, 274, 289, 290), (268, 267, 282, 283), (276, 275, 290, 291), (269, 268, 283, 284), (277, 276, 291, 292), (270, 269, 284, 285), (278, 277, 292, 293), (271, 270, 285, 286), (279, 278, 293, 294), (272, 271, 286, 287), (280, 279, 294, 295), (292, 291, 307, 308), (285, 284, 300, 301), (293, 292, 308, 309), (286, 285, 301, 302), (294, 293, 309, 310), (287, 286, 302, 303), (295, 294, 310, 311), (288, 287, 303, 304), (281, 296, 297), (205, 295, 311), (289, 288, 304, 305), (282, 281, 297, 298), (290, 289, 305, 306), (283, 282, 298, 299), (291, 290, 306, 307), (284, 283, 299, 300), (297, 296, 312), (205, 311, 326), (305, 304, 319, 320), (298, 297, 312, 313), (306, 305, 320, 321), (299, 298, 313, 314), (307, 306, 321, 322), (300, 299, 314, 315), (308, 307, 322, 323), (301, 300, 315, 316), (309, 308, 323, 324), (302, 301, 316, 317), (310, 309, 324, 325), (303, 302, 317, 318), (311, 310, 325, 326), (304, 303, 318, 319), (316, 315, 330, 331), (324, 323, 338, 339), (317, 316, 331, 332), (325, 324, 339, 340), (318, 317, 332, 333), (326, 325, 340, 341), (319, 318, 333, 334), (312, 296, 327), (205, 326, 341), (320, 319, 334, 335), (313, 312, 327, 328), (321, 320, 335, 336), (314, 313, 328, 329), (322, 321, 336, 337), (315, 314, 329, 330), (323, 322, 337, 338), (335, 334, 349, 350), (328, 327, 342, 343), (336, 335, 350, 351), (329, 328, 343, 344), (337, 336, 351, 352), (330, 329, 344, 345), (338, 337, 352, 353), (331, 330, 345, 346), (339, 338, 353, 354), (332, 331, 346, 347), (340, 339, 354, 355), (333, 332, 347, 348), (341, 340, 355, 356), (334, 333, 348, 349), (327, 296, 342), (205, 341, 356), (354, 353, 368, 369), (347, 346, 361, 362), (355, 354, 369, 370), (348, 347, 362, 363), (356, 355, 370, 371), (349, 348, 363, 364), (342, 296, 357), (205, 356, 371), (350, 349, 364, 365), (343, 342, 357, 358), (351, 350, 365, 366), (344, 343, 358, 359), (352, 351, 366, 367), (345, 344, 359, 360), (353, 352, 367, 368), (346, 345, 360, 361), (366, 365, 380, 381), (359, 358, 373, 374), (367, 366, 381, 382), (360, 359, 374, 375), (368, 367, 382, 383), (361, 360, 375, 376), (369, 368, 383, 384), (362, 361, 376, 377), (370, 369, 384, 385), (363, 362, 377, 378), (371, 370, 385, 386), (364, 363, 378, 379), (357, 296, 372), (205, 371, 386), (365, 364, 379, 380), (358, 357, 372, 373), (385, 384, 399, 400), (378, 377, 392, 393), (386, 385, 400, 401), (379, 378, 393, 394), (372, 296, 387), (205, 386, 401), (380, 379, 394, 395), (373, 372, 387, 388), (381, 380, 395, 396), (374, 373, 388, 389), (382, 381, 396, 397), (375, 374, 389, 390), (383, 382, 397, 398), (376, 375, 390, 391), (384, 383, 398, 399), (377, 376, 391, 392), (389, 388, 403, 404), (397, 396, 411, 412), (390, 389, 404, 405), (398, 397, 412, 413), (391, 390, 405, 406), (399, 398, 413, 414), (392, 391, 406, 407), (400, 399, 414, 415), (393, 392, 407, 408), (401, 400, 415, 416), (394, 393, 408, 409), (387, 296, 402), (205, 401, 416), (395, 394, 409, 410), (388, 387, 402, 403), (396, 395, 410, 411), (408, 407, 422, 423), (416, 415, 430, 431), (409, 408, 423, 424), (402, 296, 417), (205, 416, 431), (410, 409, 424, 425), (403, 402, 417, 418), (411, 410, 425, 426), (404, 403, 418, 419), (412, 411, 426, 427), (405, 404, 419, 420), (413, 412, 427, 428), (406, 405, 420, 421), (414, 413, 428, 429), (407, 406, 421, 422), (415, 414, 429, 430), (427, 426, 441, 442), (420, 419, 434, 435), (428, 427, 442, 443), (421, 420, 435, 436), (429, 428, 443, 444), (422, 421, 436, 437), (430, 429, 444, 445), (423, 422, 437, 438), (431, 430, 445, 446), (424, 423, 438, 439), (417, 296, 432), (205, 431, 446), (425, 424, 439, 440), (418, 417, 432, 433), (426, 425, 440, 441), (419, 418, 433, 434), (446, 445, 460, 461), (439, 438, 453, 454), (432, 296, 447), (205, 446, 461), (440, 439, 454, 455), (433, 432, 447, 448), (441, 440, 455, 456), (434, 433, 448, 449), (442, 441, 456, 457), (435, 434, 449, 450), (443, 442, 457, 458), (436, 435, 450, 451), (444, 443, 458, 459), (437, 436, 451, 452), (445, 444, 459, 460), (438, 437, 452, 453), (450, 449, 464, 465), (458, 457, 472, 473), (451, 450, 465, 466), (459, 458, 473, 474), (452, 451, 466, 467), (460, 459, 474, 475), (453, 452, 467, 468), (461, 460, 475, 476), (454, 453, 468, 469), (447, 296, 462), (205, 461, 476), (455, 454, 469, 470), (448, 447, 462, 463), (456, 455, 470, 471), (449, 448, 463, 464), (457, 456, 471, 472), (469, 468, 6, 7), (462, 296, 0), (205, 476, 481), (470, 469, 7, 8), (463, 462, 0, 1), (471, 470, 8, 477), (464, 463, 1, 2), (472, 471, 477, 478), (465, 464, 2, 3), (473, 472, 478, 479), (466, 465, 3, 4), (474, 473, 479, 9), (467, 466, 4, 5), (475, 474, 9, 480), (468, 467, 5, 6), (476, 475, 480, 481)])
me_sphere.polygons.foreach_set('use_smooth', [True] * 512)
me_sphere.polygons.foreach_set('material_index', [1, 1, 1, 1, 1, 1, 1, 1, 1, 1, 1, 1, 1, 1, 1, 1, 0, 0, 0, 0, 0, 0, 0, 0, 0, 0, 0, 0, 0, 0, 0, 0, 0, 0, 0, 0, 0, 0, 0, 0, 0, 0, 0, 0, 0, 0, 0, 0, 0, 0, 0, 0, 0, 0, 0, 0, 0, 0, 0, 0, 0, 0, 0, 0, 0, 0, 0, 0, 0, 0, 0, 0, 0, 0, 0, 0, 0, 0, 0, 0, 0, 0, 0, 0, 0, 0, 0, 0, 0, 0, 0, 0, 0, 0, 0, 0, 0, 0, 0, 0, 0, 0, 0, 0, 0, 0, 0, 0, 0, 0, 0, 0, 0, 0, 0, 0, 0, 0, 0, 0, 0, 0, 0, 0, 0, 0, 0, 0, 1, 1, 1, 1, 1, 1, 1, 1, 1, 1, 1, 1, 1, 1, 1, 1, 0, 0, 0, 0, 0, 0, 0, 0, 0, 0, 0, 0, 0, 0, 0, 0, 0, 0, 0, 0, 0, 0, 0, 0, 0, 0, 0, 0, 0, 0, 0, 0, 0, 0, 0, 0, 0, 0, 0, 0, 0, 0, 0, 0, 0, 0, 0, 0, 0, 0, 0, 0, 0, 0, 0, 0, 0, 0, 0, 0, 0, 0, 0, 0, 0, 0, 0, 0, 0, 0, 0, 0, 0, 0, 0, 0, 0, 0, 0, 0, 0, 0, 0, 0, 0, 0, 0, 0, 0, 0, 0, 0, 0, 0, 0, 0, 0, 0, 0, 0, 0, 0, 0, 0, 0, 0, 0, 0, 0, 0, 0, 0, 1, 1, 1, 1, 1, 1, 1, 1, 1, 1, 1, 1, 1, 1, 1, 1, 0, 0, 0, 0, 0, 0, 0, 0, 0, 0, 0, 0, 0, 0, 0, 0, 0, 0, 0, 0, 0, 0, 0, 0, 0, 0, 0, 0, 0, 0, 0, 0, 0, 0, 0, 0, 0, 0, 0, 0, 0, 0, 0, 0, 0, 0, 0, 0, 0, 0, 0, 0, 0, 0, 0, 0, 0, 0, 0, 0, 0, 0, 0, 0, 0, 0, 0, 0, 0, 0, 0, 0, 0, 0, 0, 0, 0, 0, 0, 0, 0, 0, 0, 0, 0, 0, 0, 0, 0, 0, 0, 0, 0, 0, 0, 0, 0, 0, 0, 0, 0, 0, 0, 0, 0, 0, 0, 0, 0, 0, 0, 0, 1, 1, 1, 1, 1, 1, 1, 1, 1, 1, 1, 1, 1, 1, 1, 1, 0, 0, 0, 0, 0, 0, 0, 0, 0, 0, 0, 0, 0, 0, 0, 0, 0, 0, 0, 0, 0, 0, 0, 0, 0, 0, 0, 0, 0, 0, 0, 0, 0, 0, 0, 0, 0, 0, 0, 0, 0, 0, 0, 0, 0, 0, 0, 0, 0, 0, 0, 0, 0, 0, 0, 0, 0, 0, 0, 0, 0, 0, 0, 0, 0, 0, 0, 0, 0, 0, 0, 0, 0, 0, 0, 0, 0, 0, 0, 0, 0, 0, 0, 0, 0, 0, 0, 0, 0, 0, 0, 0, 0, 0, 0, 0, 0, 0, 0, 0, 0, 0, 0, 0, 0, 0, 0, 0, 0, 0, 0, 0])
me_sphere.materials.append(mat_material_002)
me_sphere.materials.append(mat_material_003)
me_sphere.use_remesh_preserve_volume = False
me_sphere.use_remesh_preserve_attributes = False
me_sphere.use_mirror_vertex_groups = False
me_sphere.update()

# ---- objects
ob_environment = bpy.data.objects.new('Environment', None)
ob_cylinder_001 = bpy.data.objects.new('Cylinder.001', me_cylinder_004)
ob_cylinder = bpy.data.objects.new('Cylinder', me_cylinder)
ob_sphere = bpy.data.objects.new('Sphere', me_sphere)
ob_camera = bpy.data.objects.new('Camera', cam_camera)

# ---- transforms, parenting, visibility, modifiers, constraints
ob_environment.location = (0.0, 0.0, 0.0)
ob_environment.scale = (0.7886, 0.7886, 0.7886)
ob_environment.empty_display_type = 'SPHERE'
ob_environment.empty_image_offset = (0.0, 0.0)
ob_environment.lineart.crease_threshold = 0.0
ob_cylinder_001.parent = ob_environment
ob_cylinder_001.matrix_parent_inverse = Matrix(((1.268, 0.0, 0.0, 0.0), (0.0, 1.268, 0.0, 0.0), (0.0, 0.0, 1.268, 0.0), (0.0, 0.0, 0.0, 1.0)))
ob_cylinder_001.location = (0.0, 0.0, 0.0)
ob_cylinder_001.rotation_euler = (1.571, -0.0, 0.0)
ob_cylinder_001.scale = (4.824, 4.824, 4.775)
ob_cylinder_001.lineart.crease_threshold = 0.0
ob_cylinder.parent = ob_environment
ob_cylinder.matrix_parent_inverse = Matrix(((1.268, 0.0, 0.0, 0.0), (0.0, 1.268, 0.0, 0.0), (0.0, 0.0, 1.268, 0.0), (0.0, 0.0, 0.0, 1.0)))
ob_cylinder.location = (0.0, 0.0, 0.0)
ob_cylinder.rotation_euler = (1.571, -0.0, 0.0)
ob_cylinder.scale = (4.152, 4.152, 4.111)
ob_cylinder.lineart.crease_threshold = 0.0
ob_sphere.location = (0.0, 0.0, 0.0)
ob_sphere.scale = (0.1636, 0.1636, 0.1636)
ob_sphere.lineart.crease_threshold = 0.0
ob_camera.parent = ob_sphere
ob_camera.matrix_parent_inverse = Matrix(((6.113, 0.0, 0.0, 0.0), (0.0, 6.113, 0.0, 0.0), (0.0, 0.0, 6.113, 0.0), (0.0, 0.0, 0.0, 1.0)))
ob_camera.location = (0.0, -7.228, -9.712e-07)
ob_camera.rotation_euler = (1.571, -0.0, 0.0)
ob_camera.scale = (1.0, 1.0, 1.0)
ob_camera.lock_rotations_4d = False
ob_camera.empty_display_type = 'ARROWS'
ob_camera.color = (0.0, 0.0, 0.0, 0.0)
ob_camera.display_type = 'WIRE'
ob_camera.lineart.crease_threshold = 0.0

# ---- collection membership
col_collection_1.objects.link(ob_environment)
col_collection_1.objects.link(ob_cylinder_001)
col_collection_1.objects.link(ob_cylinder)
col_collection_1.objects.link(ob_sphere)
col_collection_1.objects.link(ob_camera)

# ---- scene / render settings (as saved in the file)
scene.camera = ob_camera
scene.frame_start = 1; scene.frame_end = 1; scene.frame_set(1)
scene.render.engine = 'BLENDER_EEVEE_NEXT'
scene.render.resolution_percentage = 50
scene.render.dither_intensity = 0.0
scene.cycles.use_denoising = False
scene.cycles.samples = 128
scene.cycles.sampling_pattern = 'TABULATED_SOBOL'
scene.cycles.use_adaptive_sampling = False
scene.cycles.use_light_tree = False
scene.cycles.blur_glossy = 0.0
scene.cycles.sample_clamp_indirect = 0.0
scene.view_settings.view_transform = 'Standard'
bpy.context.view_layer.update()

# ---- added for rendering (the .blend has no usable light): sun
light_auto_sun = bpy.data.lights.new('AutoSun', 'SUN')
light_auto_sun.energy = 3.0
light_auto_sun.angle = 0.0523599
ob_auto_sun = bpy.data.objects.new('AutoSun', light_auto_sun)
scene.collection.objects.link(ob_auto_sun)
ob_auto_sun.rotation_euler = (0.872665, 0.174533, 0.523599)
bpy.context.view_layer.update()

